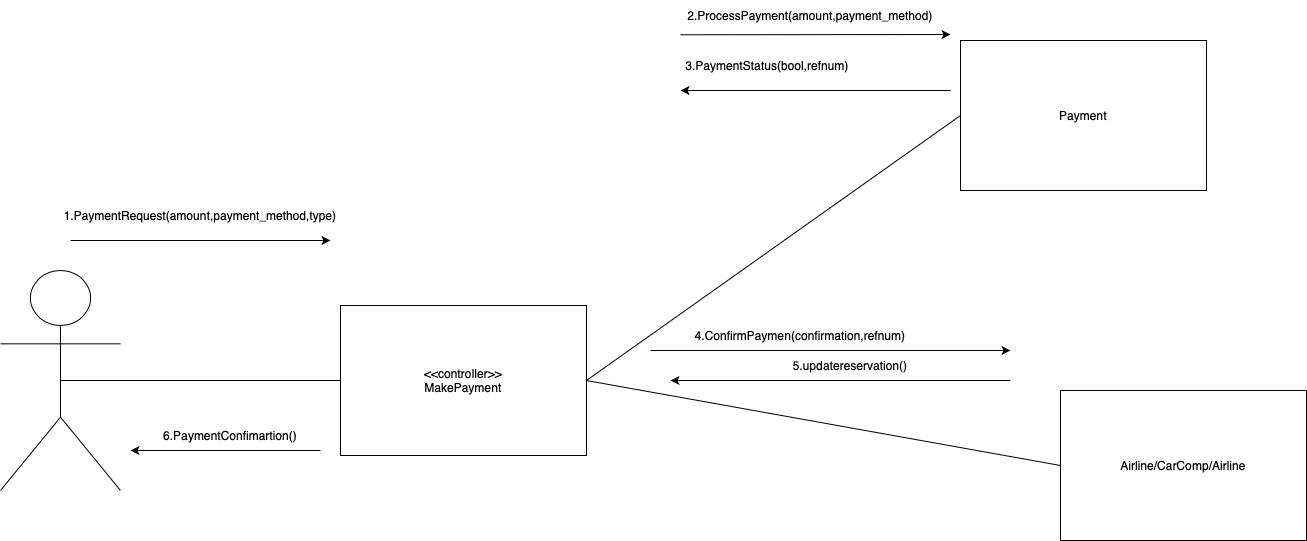

The diagram above was exported from draw.io. Its source (the exported page's mxGraphModel, read from the mxfile embedded in the PNG):
<mxGraphModel dx="954" dy="1713" grid="1" gridSize="10" guides="1" tooltips="1" connect="1" arrows="1" fold="1" page="1" pageScale="1" pageWidth="827" pageHeight="1169" math="0" shadow="0">
  <root>
    <mxCell id="0" />
    <mxCell id="1" parent="0" />
    <mxCell id="kdzbjwUAarFGx3mEQd5Z-3" value="" style="shape=umlActor;html=1;verticalLabelPosition=bottom;verticalAlign=top;align=center;" parent="1" vertex="1">
      <mxGeometry x="30" y="80" width="120" height="220" as="geometry" />
    </mxCell>
    <mxCell id="kdzbjwUAarFGx3mEQd5Z-4" value="&amp;lt;&amp;lt;controller&amp;gt;&amp;gt;&lt;div&gt;MakePayment&lt;/div&gt;" style="rounded=0;whiteSpace=wrap;html=1;" parent="1" vertex="1">
      <mxGeometry x="370" y="115" width="246" height="150" as="geometry" />
    </mxCell>
    <mxCell id="kdzbjwUAarFGx3mEQd5Z-5" value="Payment" style="rounded=0;whiteSpace=wrap;html=1;" parent="1" vertex="1">
      <mxGeometry x="990" y="-150" width="246" height="150" as="geometry" />
    </mxCell>
    <mxCell id="kdzbjwUAarFGx3mEQd5Z-6" value="Airline/CarComp/Airline" style="rounded=0;whiteSpace=wrap;html=1;" parent="1" vertex="1">
      <mxGeometry x="1090" y="200" width="246" height="150" as="geometry" />
    </mxCell>
    <mxCell id="kdzbjwUAarFGx3mEQd5Z-9" value="" style="endArrow=none;html=1;rounded=0;exitX=0.5;exitY=0.5;exitDx=0;exitDy=0;exitPerimeter=0;entryX=0;entryY=0.5;entryDx=0;entryDy=0;" parent="1" source="kdzbjwUAarFGx3mEQd5Z-3" target="kdzbjwUAarFGx3mEQd5Z-4" edge="1">
      <mxGeometry width="50" height="50" relative="1" as="geometry">
        <mxPoint x="330" y="330" as="sourcePoint" />
        <mxPoint x="380" y="280" as="targetPoint" />
      </mxGeometry>
    </mxCell>
    <mxCell id="kdzbjwUAarFGx3mEQd5Z-10" value="" style="endArrow=none;html=1;rounded=0;exitX=1;exitY=0.5;exitDx=0;exitDy=0;entryX=0;entryY=0.5;entryDx=0;entryDy=0;" parent="1" source="kdzbjwUAarFGx3mEQd5Z-4" target="kdzbjwUAarFGx3mEQd5Z-5" edge="1">
      <mxGeometry width="50" height="50" relative="1" as="geometry">
        <mxPoint x="516" y="190" as="sourcePoint" />
        <mxPoint x="696" y="190" as="targetPoint" />
      </mxGeometry>
    </mxCell>
    <mxCell id="kdzbjwUAarFGx3mEQd5Z-11" value="" style="endArrow=none;html=1;rounded=0;entryX=0;entryY=0.5;entryDx=0;entryDy=0;exitX=1;exitY=0.5;exitDx=0;exitDy=0;" parent="1" source="kdzbjwUAarFGx3mEQd5Z-4" target="kdzbjwUAarFGx3mEQd5Z-6" edge="1">
      <mxGeometry width="50" height="50" relative="1" as="geometry">
        <mxPoint x="70" y="430" as="sourcePoint" />
        <mxPoint x="344" y="520" as="targetPoint" />
      </mxGeometry>
    </mxCell>
    <mxCell id="kdzbjwUAarFGx3mEQd5Z-14" value="" style="endArrow=classic;html=1;rounded=0;" parent="1" edge="1">
      <mxGeometry width="50" height="50" relative="1" as="geometry">
        <mxPoint x="100" y="50" as="sourcePoint" />
        <mxPoint x="360" y="50" as="targetPoint" />
      </mxGeometry>
    </mxCell>
    <mxCell id="kdzbjwUAarFGx3mEQd5Z-15" value="1.PaymentRequest(amount,payment_method,type)" style="text;html=1;align=center;verticalAlign=middle;whiteSpace=wrap;rounded=0;" parent="1" vertex="1">
      <mxGeometry x="200" y="10" width="60" height="30" as="geometry" />
    </mxCell>
    <mxCell id="kdzbjwUAarFGx3mEQd5Z-16" value="2.ProcessPayment(amount,payment_method)" style="text;html=1;align=center;verticalAlign=middle;whiteSpace=wrap;rounded=0;" parent="1" vertex="1">
      <mxGeometry x="810" y="-190" width="60" height="30" as="geometry" />
    </mxCell>
    <mxCell id="kdzbjwUAarFGx3mEQd5Z-17" value="" style="endArrow=classic;html=1;rounded=0;" parent="1" edge="1">
      <mxGeometry width="50" height="50" relative="1" as="geometry">
        <mxPoint x="710" y="-155.71" as="sourcePoint" />
        <mxPoint x="980" y="-156" as="targetPoint" />
      </mxGeometry>
    </mxCell>
    <mxCell id="kdzbjwUAarFGx3mEQd5Z-18" value="" style="endArrow=classic;html=1;rounded=0;" parent="1" edge="1">
      <mxGeometry width="50" height="50" relative="1" as="geometry">
        <mxPoint x="980" y="-100" as="sourcePoint" />
        <mxPoint x="710" y="-100" as="targetPoint" />
      </mxGeometry>
    </mxCell>
    <mxCell id="kdzbjwUAarFGx3mEQd5Z-21" value="3.PaymentStatus(bool,refnum)" style="text;html=1;align=center;verticalAlign=middle;whiteSpace=wrap;rounded=0;" parent="1" vertex="1">
      <mxGeometry x="767" y="-140" width="60" height="30" as="geometry" />
    </mxCell>
    <mxCell id="kdzbjwUAarFGx3mEQd5Z-22" value="" style="endArrow=classic;html=1;rounded=0;" parent="1" edge="1">
      <mxGeometry width="50" height="50" relative="1" as="geometry">
        <mxPoint x="680" y="160" as="sourcePoint" />
        <mxPoint x="1040" y="160" as="targetPoint" />
      </mxGeometry>
    </mxCell>
    <mxCell id="kdzbjwUAarFGx3mEQd5Z-23" value="4.ConfirmPaymen(confirmation,refnum)" style="text;html=1;align=center;verticalAlign=middle;whiteSpace=wrap;rounded=0;" parent="1" vertex="1">
      <mxGeometry x="800" y="130" width="60" height="30" as="geometry" />
    </mxCell>
    <mxCell id="kdzbjwUAarFGx3mEQd5Z-24" value="" style="endArrow=classic;html=1;rounded=0;" parent="1" edge="1">
      <mxGeometry width="50" height="50" relative="1" as="geometry">
        <mxPoint x="1040" y="190" as="sourcePoint" />
        <mxPoint x="700" y="190" as="targetPoint" />
      </mxGeometry>
    </mxCell>
    <mxCell id="kdzbjwUAarFGx3mEQd5Z-25" value="5.updatereservation()" style="text;html=1;align=center;verticalAlign=middle;whiteSpace=wrap;rounded=0;" parent="1" vertex="1">
      <mxGeometry x="850" y="160" width="60" height="30" as="geometry" />
    </mxCell>
    <mxCell id="kdzbjwUAarFGx3mEQd5Z-26" value="" style="endArrow=classic;html=1;rounded=0;" parent="1" edge="1">
      <mxGeometry width="50" height="50" relative="1" as="geometry">
        <mxPoint x="350" y="260" as="sourcePoint" />
        <mxPoint x="160" y="260" as="targetPoint" />
      </mxGeometry>
    </mxCell>
    <mxCell id="kdzbjwUAarFGx3mEQd5Z-27" value="6.PaymentConfimartion()" style="text;html=1;align=center;verticalAlign=middle;whiteSpace=wrap;rounded=0;" parent="1" vertex="1">
      <mxGeometry x="230" y="230" width="60" height="30" as="geometry" />
    </mxCell>
  </root>
</mxGraphModel>